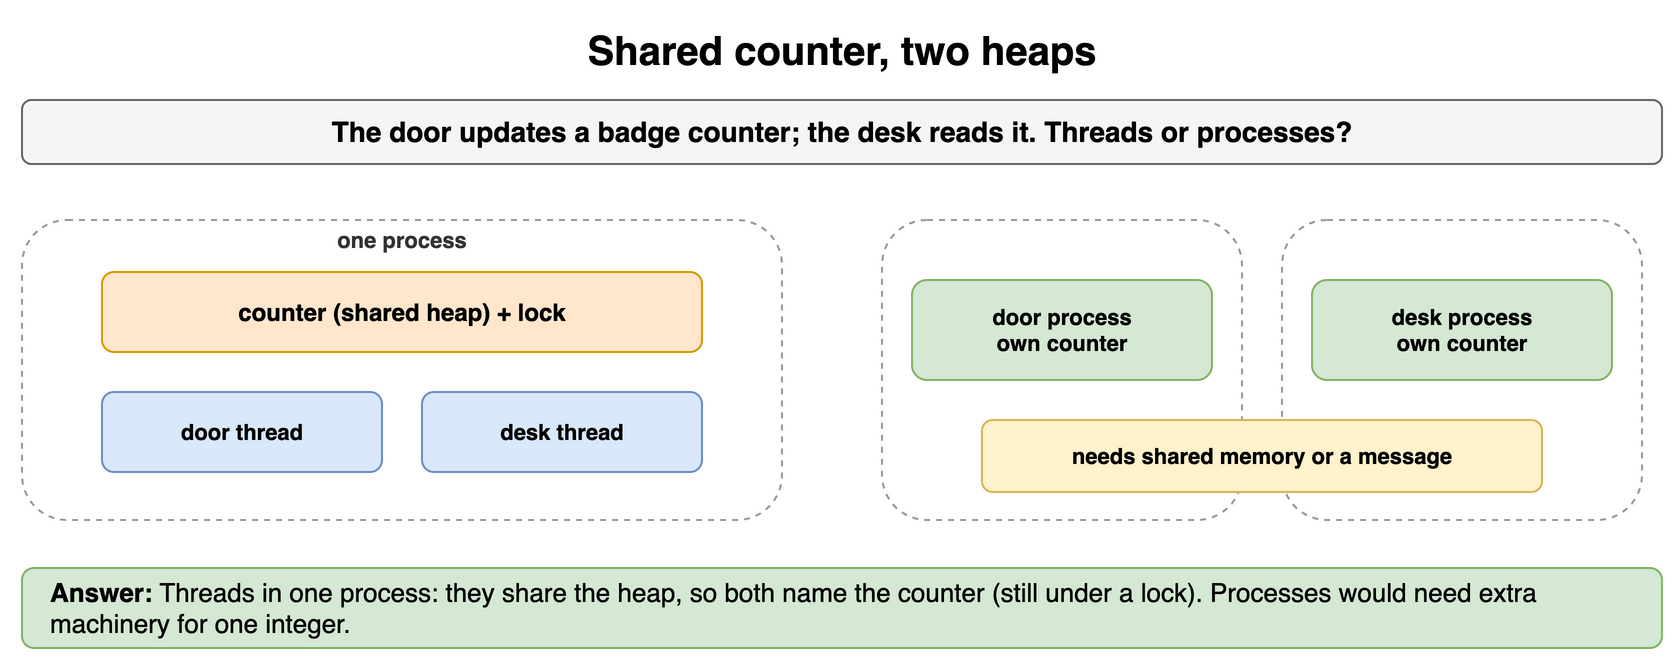

The diagram above was exported from draw.io. Its source (the exported page's mxGraphModel, read from the mxfile embedded in the PNG):
<mxGraphModel dx="900" dy="340" grid="1" gridSize="10" guides="1" tooltips="1" connect="1" arrows="1" fold="1" page="1" pageScale="1" pageWidth="900" pageHeight="340" math="0" shadow="0">
  <root>
    <mxCell id="0" />
    <mxCell id="1" parent="0" />
    <mxCell id="t11" value="Shared counter, two heaps" style="text;html=1;align=center;verticalAlign=middle;whiteSpace=wrap;fontSize=20;fontStyle=1;" vertex="1" parent="1">
      <mxGeometry x="40" y="10" width="820" height="30" as="geometry" />
    </mxCell>
    <mxCell id="t12" value="The door updates a badge counter; the desk reads it. Threads or processes?" style="rounded=1;whiteSpace=wrap;html=1;fillColor=#f5f5f5;strokeColor=#666666;fontStyle=1;fontSize=14;" vertex="1" parent="1">
      <mxGeometry x="40" y="50" width="820" height="32" as="geometry" />
    </mxCell>
    <mxCell id="t13" value="" style="rounded=1;html=1;fillColor=none;strokeColor=#999999;dashed=1;" vertex="1" parent="1">
      <mxGeometry x="40" y="110" width="380" height="150" as="geometry" />
    </mxCell>
    <mxCell id="t14" value="one process" style="text;html=1;whiteSpace=wrap;fontSize=11;align=center;verticalAlign=middle;fontSize=11;fontColor=#333333;fontStyle=1;" vertex="1" parent="1">
      <mxGeometry x="40" y="112" width="380" height="16" as="geometry" />
    </mxCell>
    <mxCell id="t15" value="counter (shared heap) + lock" style="rounded=1;whiteSpace=wrap;html=1;fillColor=#ffe6cc;strokeColor=#d79b00;fontSize=12;align=center;fontStyle=1;" vertex="1" parent="1">
      <mxGeometry x="80" y="136" width="300" height="40" as="geometry" />
    </mxCell>
    <mxCell id="t16" value="door thread" style="rounded=1;whiteSpace=wrap;html=1;fillColor=#dae8fc;strokeColor=#6c8ebf;fontSize=11;align=center;fontStyle=1;" vertex="1" parent="1">
      <mxGeometry x="80" y="196" width="140" height="40" as="geometry" />
    </mxCell>
    <mxCell id="t17" value="desk thread" style="rounded=1;whiteSpace=wrap;html=1;fillColor=#dae8fc;strokeColor=#6c8ebf;fontSize=11;align=center;fontStyle=1;" vertex="1" parent="1">
      <mxGeometry x="240" y="196" width="140" height="40" as="geometry" />
    </mxCell>
    <mxCell id="t18" value="" style="rounded=1;html=1;fillColor=none;strokeColor=#999999;dashed=1;" vertex="1" parent="1">
      <mxGeometry x="470" y="110" width="180" height="150" as="geometry" />
    </mxCell>
    <mxCell id="t19" value="door process&lt;br&gt;own counter" style="rounded=1;whiteSpace=wrap;html=1;fillColor=#d5e8d4;strokeColor=#82b366;fontSize=11;align=center;fontStyle=1;" vertex="1" parent="1">
      <mxGeometry x="485" y="140" width="150" height="50" as="geometry" />
    </mxCell>
    <mxCell id="t110" value="" style="rounded=1;html=1;fillColor=none;strokeColor=#999999;dashed=1;" vertex="1" parent="1">
      <mxGeometry x="670" y="110" width="180" height="150" as="geometry" />
    </mxCell>
    <mxCell id="t111" value="desk process&lt;br&gt;own counter" style="rounded=1;whiteSpace=wrap;html=1;fillColor=#d5e8d4;strokeColor=#82b366;fontSize=11;align=center;fontStyle=1;" vertex="1" parent="1">
      <mxGeometry x="685" y="140" width="150" height="50" as="geometry" />
    </mxCell>
    <mxCell id="t112" value="needs shared memory or a message" style="rounded=1;whiteSpace=wrap;html=1;fillColor=#fff2cc;strokeColor=#d6b656;fontSize=11;align=center;fontStyle=1;" vertex="1" parent="1">
      <mxGeometry x="520" y="210" width="280" height="36" as="geometry" />
    </mxCell>
    <mxCell id="t113" value="&lt;b&gt;Answer:&lt;/b&gt; Threads in one process: they share the heap, so both name the counter (still under a lock). Processes would need extra machinery for one integer." style="rounded=1;whiteSpace=wrap;html=1;fillColor=#d5e8d4;strokeColor=#82b366;fontSize=13;align=left;spacingLeft=12;" vertex="1" parent="1">
      <mxGeometry x="40" y="284" width="820" height="40" as="geometry" />
    </mxCell>
  </root>
</mxGraphModel>